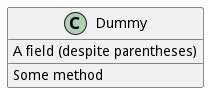

The diagram above was rendered by PlantUML. Its source (embedded in the PNG):
@startuml
class Dummy {
	{field} A field (despite parentheses)
	{method} Some method
}
@enduml